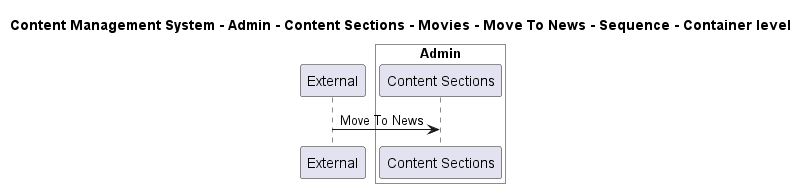

The diagram above was rendered by PlantUML. Its source (embedded in the PNG):
@startuml

title Content Management System - Admin - Content Sections - Movies - Move To News - Sequence - Container level

participant "External" as C4InterFlow.SoftwareSystems.ExternalSystem

box "Admin" #White
    participant "Content Sections" as ContentManagementSystem.SoftwareSystems.Admin.Containers.ContentSections
end box


C4InterFlow.SoftwareSystems.ExternalSystem -> ContentManagementSystem.SoftwareSystems.Admin.Containers.ContentSections : Move To News


@enduml